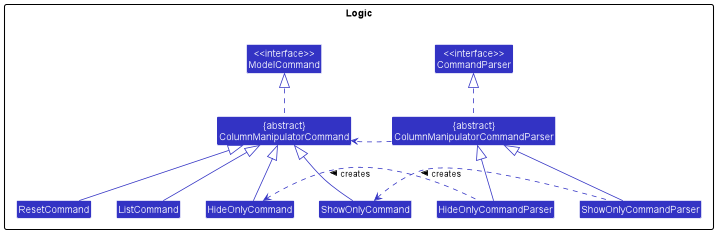

The diagram above was rendered by PlantUML. Its source (embedded in the PNG):
@startuml
!include style.puml
skinparam arrowThickness 1.1
skinparam arrowColor LOGIC_COLOR
skinparam classBackgroundColor LOGIC_COLOR
skinparam classStereotypeFontColor #000000

package Logic {

Class "<<interface>>\nModelCommand" as ModelCommand
Class "<<interface>>\nCommandParser" as CommandParser
Class "{abstract}\nColumnManipulatorCommand" as ColumnManipulatorCommand
Class "{abstract}\nColumnManipulatorCommandParser" as ColumnManipulatorCommandParser
Class ShowOnlyCommand
Class HideOnlyCommand
Class ResetCommand
Class ListCommand
Class ShowOnlyCommandParser
Class HideOnlyCommandParser

}

ColumnManipulatorCommand .up.|> ModelCommand
ColumnManipulatorCommandParser .up.|> CommandParser
ColumnManipulatorCommandParser ..> ColumnManipulatorCommand
ListCommand -up-|> ColumnManipulatorCommand
ResetCommand -up-|> ColumnManipulatorCommand
ShowOnlyCommand -up-|> ColumnManipulatorCommand
HideOnlyCommand -up-|> ColumnManipulatorCommand
ShowOnlyCommandParser -up-|> ColumnManipulatorCommandParser
HideOnlyCommandParser -up-|> ColumnManipulatorCommandParser

HideOnlyCommandParser .up.> HideOnlyCommand : creates >
ShowOnlyCommandParser .up.> ShowOnlyCommand : creates >
 
ColumnManipulatorCommand -[hidden]right-> ColumnManipulatorCommandParser
HideOnlyCommand -[hidden]right-> HideOnlyCommandParser
ShowOnlyCommand -[hidden]right-> ShowOnlyCommandParser

@enduml